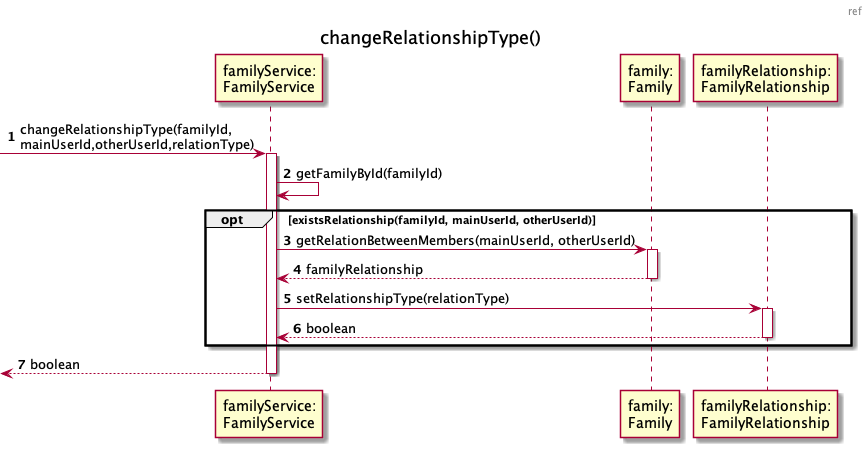

The diagram above was rendered by PlantUML. Its source (embedded in the PNG):
@startuml

header ref
title changeRelationshipType()
autonumber
participant "familyService:\nFamilyService" as famService
participant "family:\nFamily" as fam
participant "familyRelationship:\nFamilyRelationship" as familyRelationship

-> famService : changeRelationshipType(familyId,\nmainUserId,otherUserId,relationType)
activate famService
famService -> famService: getFamilyById(familyId)
opt existsRelationship(familyId, mainUserId, otherUserId)
famService -> fam : getRelationBetweenMembers(mainUserId, otherUserId)
activate fam
return familyRelationship
famService -> familyRelationship : setRelationshipType(relationType)
activate familyRelationship
return boolean
end

<-- famService : boolean
deactivate famService

@enduml